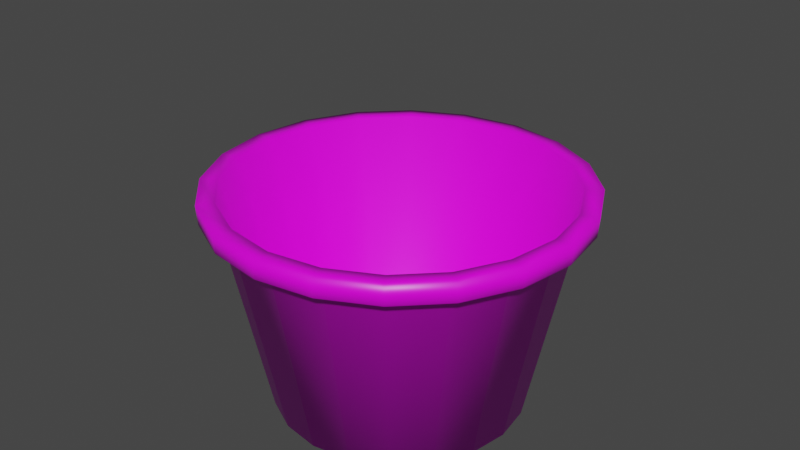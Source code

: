 # Source: Pot.blend  (saved by Blender 2.80.75; exported with 4.5.12 LTS)
import bpy
from mathutils import Matrix  # noqa: F401  (used for matrix-valued properties, if any)

bpy.ops.wm.read_factory_settings(use_empty=True)
scene = bpy.context.scene
scene.name = 'Scene'

# ---- collections
col_collection = bpy.data.collections.new('Collection'); scene.collection.children.link(col_collection)
col_hidden = bpy.data.collections.new('Hidden'); scene.collection.children.link(col_hidden)

# ---- images (referenced by path relative to the original .blend; pixels are not part of the script)
import os
ASSET_DIR = os.environ.get("B2B_ASSET_DIR", "")  # directory of the original .blend (textures are referenced by path, not embedded)
HERE = os.path.dirname(os.path.abspath(__file__))  # packed textures are extracted next to this script under _unpacked/

def load_image(name, relpath, width, height, colorspace="sRGB"):
    """Load a texture the original file referenced (path relative to the .blend, or extracted next to this script)."""
    p = next((c for c in (os.path.join(HERE, relpath), os.path.join(ASSET_DIR, relpath)) if relpath and os.path.exists(c)), "")
    if p:
        img = bpy.data.images.load(p, check_existing=True)
        img.name = name
    else:  # same state as the original file: an image datablock whose file is absent (Cycles renders it pink)
        img = bpy.data.images.new(name, width, height)
        img.source = "FILE"
        img.filepath = "//" + (relpath or name)
    img.colorspace_settings.name = colorspace
    return img
img_color_palette_png_001 = load_image('Color Palette.png.001', 'Color Palette.png', 1024, 1024, 'sRGB')

# ---- materials (node trees are filled in below, after node groups)
mat_material = bpy.data.materials.new('Material')
mat_material.alpha_threshold = 0.0
mat_material.use_transparent_shadow = False
mat_material.line_color = (0.0, 0.0, 0.0, 1.0)

# ---- material node trees
mat_material.use_nodes = True; mat_material.node_tree.nodes.clear()
_N = mat_material.node_tree.nodes; _L = mat_material.node_tree.links
n0 = _N.new('ShaderNodeOutputMaterial'); n0.name = 'Material Output'; n0.location = (300, 300)
n1 = _N.new('ShaderNodeBsdfPrincipled'); n1.name = 'Principled BSDF'; n1.location = (10, 300)
n1.distribution = 'GGX'
n1.subsurface_method = 'BURLEY'
n1.inputs[2].default_value = 0.4
n1.inputs[3].default_value = 1.45
n1.inputs[27].default_value = (0.0, 0.0, 0.0, 1.0)
n1.inputs[28].default_value = 1.0
n2 = _N.new('ShaderNodeTexImage'); n2.name = 'Image Texture'; n2.location = (-378, 146)
n2.image = img_color_palette_png_001
n2.interpolation = 'Closest'
_L.new(n1.outputs[0], n0.inputs[0])
_L.new(n2.outputs[0], n1.inputs[0])
n0.is_active_output = True

# ---- world
world_world = bpy.data.worlds.new('World'); scene.world = world_world
world_world.use_nodes = True; world_world.node_tree.nodes.clear()
_N = world_world.node_tree.nodes; _L = world_world.node_tree.links
n0 = _N.new('ShaderNodeOutputWorld'); n0.name = 'World Output'; n0.location = (300, 300)
n1 = _N.new('ShaderNodeBackground'); n1.name = 'Background'; n1.location = (10, 300)
n1.inputs[0].default_value = (0.05088, 0.05088, 0.05088, 1.0)
_L.new(n1.outputs[0], n0.inputs[0])
n0.is_active_output = True
world_world.color = (0.05088, 0.05088, 0.05088)
world_world.use_sun_shadow = False
world_world.sun_shadow_jitter_overblur = 0.0

# ---- meshes
me_pot = bpy.data.meshes.new('Pot')
me_pot.from_pydata([(0.05197, 0.16, 0.1969), (0.0, 0.1682, 0.1969), (0.0, 0.1275, 0.0), (-6.637e-10, 0.1699, 0.2252), (0.03939, 0.1212, 0.0), (0.0525, 0.1616, 0.2252), (0.07493, 0.1031, 0.0), (0.09987, 0.1375, 0.2252), (0.1031, 0.07493, 0.0), (0.1375, 0.09987, 0.2252), (0.1212, 0.03939, 0.0), (0.1616, 0.0525, 0.2252), (0.1275, -5.572e-09, 0.0), (0.1699, -8.775e-09, 0.2252), (0.1212, -0.03939, 0.0), (0.1616, -0.0525, 0.2252), (0.1031, -0.07493, 0.0), (0.1375, -0.09987, 0.2252), (0.07493, -0.1031, 0.0), (0.09987, -0.1375, 0.2252), (0.03939, -0.1212, 0.0), (0.0525, -0.1616, 0.2252), (-4.154e-08, -0.1275, 0.0), (-5.602e-08, -0.1699, 0.2252), (-0.03939, -0.1212, 0.0), (-0.0525, -0.1616, 0.2252), (-0.07493, -0.1031, 0.0), (-0.09987, -0.1375, 0.2252), (-0.1031, -0.07493, 0.0), (-0.1375, -0.09987, 0.2252), (-0.1212, -0.03939, 0.0), (-0.1616, -0.0525, 0.2252), (-0.1275, 1.231e-07, 0.0), (-0.1699, 1.627e-07, 0.2252), (-0.1212, 0.03939, 0.0), (-0.1616, 0.0525, 0.2252), (-0.1031, 0.07493, 0.0), (-0.1375, 0.09987, 0.2252), (-0.07493, 0.1031, 0.0), (-0.09987, 0.1375, 0.2252), (-0.03939, 0.1212, 0.0), (-0.0525, 0.1616, 0.2252), (0.09886, 0.1361, 0.1969), (0.1361, 0.09886, 0.1969), (0.16, 0.05197, 0.1969), (0.1682, -7.352e-09, 0.1969), (0.16, -0.05197, 0.1969), (0.1361, -0.09886, 0.1969), (0.09886, -0.1361, 0.1969), (0.05197, -0.16, 0.1969), (-5.48e-08, -0.1682, 0.1969), (-0.05197, -0.16, 0.1969), (-0.09886, -0.1361, 0.1969), (-0.1361, -0.09886, 0.1969), (-0.16, -0.05197, 0.1969), (-0.1682, 1.624e-07, 0.1969), (-0.16, 0.05197, 0.1969), (-0.1361, 0.09886, 0.1969), (-0.09886, 0.1361, 0.1969), (-0.05197, 0.16, 0.1969), (4.71e-10, 0.1865, 0.2059), (0.05763, 0.1774, 0.2059), (0.1096, 0.1509, 0.2059), (-0.05808, 0.1788, 0.2252), (-0.05763, 0.1774, 0.2059), (-0.1105, 0.1521, 0.2252), (-0.1096, 0.1509, 0.2059), (0.05808, 0.1788, 0.2252), (1.597e-09, 0.188, 0.2252), (0.1509, 0.1096, 0.2059), (-0.1521, 0.1105, 0.2252), (-0.1509, 0.1096, 0.2059), (0.1105, 0.1521, 0.2252), (0.1774, 0.05763, 0.2059), (-0.1788, 0.05808, 0.2252), (-0.1774, 0.05763, 0.2059), (0.1521, 0.1105, 0.2252), (0.1865, -6.368e-09, 0.2059), (-0.188, 1.859e-07, 0.2252), (-0.1865, 1.819e-07, 0.2059), (0.1788, 0.05808, 0.2252), (0.1774, -0.05763, 0.2059), (-0.1788, -0.05808, 0.2252), (-0.1774, -0.05763, 0.2059), (0.188, -3.781e-09, 0.2252), (0.1509, -0.1096, 0.2059), (-0.1521, -0.1105, 0.2252), (-0.1509, -0.1096, 0.2059), (0.1788, -0.05808, 0.2252), (0.1096, -0.1509, 0.2059), (-0.1105, -0.1521, 0.2252), (-0.1096, -0.1509, 0.2059), (0.1521, -0.1105, 0.2252), (0.05763, -0.1774, 0.2059), (-0.05808, -0.1788, 0.2252), (-0.05763, -0.1774, 0.2059), (0.1105, -0.1521, 0.2252), (-6.029e-08, -0.1865, 0.2059), (-5.965e-08, -0.188, 0.2252), (0.05808, -0.1788, 0.2252), (0.03736, 0.115, 0.02992), (-4.155e-10, 0.1209, 0.02992), (0.07106, 0.0978, 0.02992), (0.0978, 0.07106, 0.02992), (0.115, 0.03736, 0.02992), (0.1209, -1.076e-08, 0.02992), (0.115, -0.03736, 0.02992), (0.0978, -0.07106, 0.02992), (0.07106, -0.0978, 0.02992), (0.03736, -0.115, 0.02992), (-3.981e-08, -0.1209, 0.02992), (-0.03736, -0.115, 0.02992), (-0.07106, -0.0978, 0.02992), (-0.0978, -0.07106, 0.02992), (-0.115, -0.03736, 0.02992), (-0.1209, 1.113e-07, 0.02992), (-0.115, 0.03736, 0.02992), (-0.0978, 0.07106, 0.02992), (-0.07106, 0.0978, 0.02992), (-0.03736, 0.115, 0.02992)], [], [(71, 70, 65, 66), (4, 0, 42, 6), (47, 46, 81, 85), (66, 65, 63, 64), (6, 42, 43, 8), (42, 0, 61, 62), (79, 78, 74, 75), (8, 43, 44, 10), (55, 54, 83, 79), (83, 82, 78, 79), (10, 44, 45, 12), (17, 19, 96, 92), (87, 86, 82, 83), (12, 45, 46, 14), (33, 35, 74, 78), (91, 90, 86, 87), (14, 46, 47, 16), (0, 1, 60, 61), (95, 94, 90, 91), (16, 47, 48, 18), (44, 43, 69, 73), (97, 98, 94, 95), (18, 48, 49, 20), (52, 51, 95, 91), (93, 99, 98, 97), (20, 49, 50, 22), (11, 13, 84, 80), (89, 96, 99, 93), (22, 50, 51, 24), (1, 59, 64, 60), (85, 92, 96, 89), (24, 51, 52, 26), (27, 29, 86, 90), (81, 88, 92, 85), (26, 52, 53, 28), (49, 48, 89, 93), (77, 84, 88, 81), (28, 53, 54, 30), (5, 7, 72, 67), (73, 80, 84, 77), (30, 54, 55, 32), (57, 56, 75, 71), (69, 76, 80, 73), (32, 55, 56, 34), (21, 23, 98, 99), (62, 72, 76, 69), (34, 56, 57, 36), (37, 39, 65, 70), (61, 67, 72, 62), (36, 57, 58, 38), (46, 45, 77, 81), (60, 68, 67, 61), (38, 58, 59, 40), (54, 53, 87, 83), (13, 11, 104, 105), (40, 59, 1, 2), (15, 17, 92, 88), (75, 74, 70, 71), (2, 1, 0, 4), (31, 33, 78, 82), (2, 4, 6, 8, 10, 12, 14, 16, 18, 20, 22, 24, 26, 28, 30, 32, 34, 36, 38, 40), (64, 63, 68, 60), (39, 41, 63, 65), (23, 25, 94, 98), (58, 57, 71, 66), (7, 9, 76, 72), (50, 49, 93, 97), (29, 31, 82, 86), (13, 15, 88, 84), (53, 52, 91, 87), (45, 44, 73, 77), (3, 5, 67, 68), (41, 3, 68, 63), (35, 37, 70, 74), (19, 21, 99, 96), (56, 55, 79, 75), (48, 47, 85, 89), (25, 27, 90, 94), (59, 58, 66, 64), (9, 11, 80, 76), (51, 50, 97, 95), (43, 42, 62, 69), (100, 101, 119, 118, 117, 116, 115, 114, 113, 112, 111, 110, 109, 108, 107, 106, 105, 104, 103, 102), (19, 17, 107, 108), (25, 23, 110, 111), (31, 29, 113, 114), (37, 35, 116, 117), (5, 3, 101, 100), (11, 9, 103, 104), (17, 15, 106, 107), (23, 21, 109, 110), (29, 27, 112, 113), (35, 33, 115, 116), (41, 39, 118, 119), (9, 7, 102, 103), (15, 13, 105, 106), (21, 19, 108, 109), (27, 25, 111, 112), (33, 31, 114, 115), (39, 37, 117, 118), (3, 41, 119, 101), (7, 5, 100, 102)])
me_pot.polygons.foreach_set('use_smooth', [True] * 102)
_uv = me_pot.uv_layers.new(name='UVMap')
_uv.uv.foreach_set('vector', [0.03245, 0.9061, 0.03245, 0.9061, 0.03245, 0.9061, 0.03245, 0.9061, 0.03245, 0.9061, 0.03245, 0.9061, 0.03245, 0.9061, 0.03245, 0.9061, 0.03245, 0.9061, 0.03245, 0.9061, 0.03245, 0.9061, 0.03245, 0.9061, 0.03245, 0.9061, 0.03245, 0.9061, 0.03245, 0.9061, 0.03245, 0.9061, 0.03245, 0.9061, 0.03245, 0.9061, 0.03245, 0.9061, 0.03245, 0.9061, 0.03245, 0.9061, 0.03245, 0.9061, 0.03245, 0.9061, 0.03245, 0.9061, 0.03245, 0.9061, 0.03245, 0.9061, 0.03245, 0.9061, 0.03245, 0.9061, 0.03245, 0.9061, 0.03245, 0.9061, 0.03245, 0.9061, 0.03245, 0.9061, 0.03245, 0.9061, 0.03245, 0.9061, 0.03245, 0.9061, 0.03245, 0.9061, 0.03245, 0.9061, 0.03245, 0.9061, 0.03245, 0.9061, 0.03245, 0.9061, 0.03245, 0.9061, 0.03245, 0.9061, 0.03245, 0.9061, 0.03245, 0.9061, 0.03245, 0.9061, 0.03245, 0.9061, 0.03245, 0.9061, 0.03245, 0.9061, 0.03245, 0.9061, 0.03245, 0.9061, 0.03245, 0.9061, 0.03245, 0.9061, 0.03245, 0.9061, 0.03245, 0.9061, 0.03245, 0.9061, 0.03245, 0.9061, 0.03245, 0.9061, 0.03245, 0.9061, 0.03245, 0.9061, 0.03245, 0.9061, 0.03245, 0.9061, 0.03245, 0.9061, 0.03245, 0.9061, 0.03245, 0.9061, 0.03245, 0.9061, 0.03245, 0.9061, 0.03245, 0.9061, 0.03245, 0.9061, 0.03245, 0.9061, 0.03245, 0.9061, 0.03245, 0.9061, 0.03245, 0.9061, 0.03245, 0.9061, 0.03245, 0.9061, 0.03245, 0.9061, 0.03245, 0.9061, 0.03245, 0.9061, 0.03245, 0.9061, 0.03245, 0.9061, 0.03245, 0.9061, 0.03245, 0.9061, 0.03245, 0.9061, 0.03245, 0.9061, 0.03245, 0.9061, 0.03245, 0.9061, 0.03245, 0.9061, 0.03245, 0.9061, 0.03245, 0.9061, 0.03245, 0.9061, 0.03245, 0.9061, 0.03245, 0.9061, 0.03245, 0.9061, 0.03245, 0.9061, 0.03245, 0.9061, 0.03245, 0.9061, 0.03245, 0.9061, 0.03245, 0.9061, 0.03245, 0.9061, 0.03245, 0.9061, 0.03245, 0.9061, 0.03245, 0.9061, 0.03245, 0.9061, 0.03245, 0.9061, 0.03245, 0.9061, 0.03245, 0.9061, 0.03245, 0.9061, 0.03245, 0.9061, 0.03245, 0.9061, 0.03245, 0.9061, 0.03245, 0.9061, 0.03245, 0.9061, 0.03245, 0.9061, 0.03245, 0.9061, 0.03245, 0.9061, 0.03245, 0.9061, 0.03245, 0.9061, 0.03245, 0.9061, 0.03245, 0.9061, 0.03245, 0.9061, 0.03245, 0.9061, 0.03245, 0.9061, 0.03245, 0.9061, 0.03245, 0.9061, 0.03245, 0.9061, 0.03245, 0.9061, 0.03245, 0.9061, 0.03245, 0.9061, 0.03245, 0.9061, 0.03245, 0.9061, 0.03245, 0.9061, 0.03245, 0.9061, 0.03245, 0.9061, 0.03245, 0.9061, 0.03245, 0.9061, 0.03245, 0.9061, 0.03245, 0.9061, 0.03245, 0.9061, 0.03245, 0.9061, 0.03245, 0.9061, 0.03245, 0.9061, 0.03245, 0.9061, 0.03245, 0.9061, 0.03245, 0.9061, 0.03245, 0.9061, 0.03245, 0.9061, 0.03245, 0.9061, 0.03245, 0.9061, 0.03245, 0.9061, 0.03245, 0.9061, 0.03245, 0.9061, 0.03245, 0.9061, 0.03245, 0.9061, 0.03245, 0.9061, 0.03245, 0.9061, 0.03245, 0.9061, 0.03245, 0.9061, 0.03245, 0.9061, 0.03245, 0.9061, 0.03245, 0.9061, 0.03245, 0.9061, 0.03245, 0.9061, 0.03245, 0.9061, 0.03245, 0.9061, 0.03245, 0.9061, 0.03245, 0.9061, 0.03245, 0.9061, 0.03245, 0.9061, 0.03245, 0.9061, 0.03245, 0.9061, 0.03245, 0.9061, 0.03245, 0.9061, 0.03245, 0.9061, 0.03245, 0.9061, 0.03245, 0.9061, 0.03245, 0.9061, 0.03245, 0.9061, 0.03245, 0.9061, 0.03245, 0.9061, 0.03245, 0.9061, 0.03245, 0.9061, 0.03245, 0.9061, 0.03245, 0.9061, 0.03245, 0.9061, 0.03245, 0.9061, 0.03245, 0.9061, 0.03245, 0.9061, 0.03245, 0.9061, 0.03245, 0.9061, 0.03245, 0.9061, 0.03245, 0.9061, 0.03245, 0.9061, 0.03245, 0.9061, 0.03245, 0.9061, 0.03245, 0.9061, 0.03245, 0.9061, 0.03245, 0.9061, 0.03245, 0.9061, 0.03245, 0.9061, 0.03245, 0.9061, 0.03245, 0.9061, 0.03245, 0.9061, 0.03245, 0.9061, 0.03245, 0.9061, 0.03245, 0.9061, 0.03245, 0.9061, 0.03245, 0.9061, 0.03245, 0.9061, 0.03245, 0.9061, 0.03245, 0.9061, 0.03245, 0.9061, 0.03245, 0.9061, 0.03245, 0.9061, 0.03245, 0.9061, 0.03245, 0.9061, 0.03245, 0.9061, 0.03245, 0.9061, 0.7145, 0.965, 0.7145, 0.965, 0.7145, 0.965, 0.7145, 0.965, 0.03245, 0.9061, 0.03245, 0.9061, 0.03245, 0.9061, 0.03245, 0.9061, 0.03245, 0.9061, 0.03245, 0.9061, 0.03245, 0.9061, 0.03245, 0.9061, 0.03245, 0.9061, 0.03245, 0.9061, 0.03245, 0.9061, 0.03245, 0.9061, 0.03245, 0.9061, 0.03245, 0.9061, 0.03245, 0.9061, 0.03245, 0.9061, 0.03245, 0.9061, 0.03245, 0.9061, 0.03245, 0.9061, 0.03245, 0.9061, 0.03245, 0.9061, 0.03245, 0.9061, 0.03245, 0.9061, 0.03245, 0.9061, 0.03245, 0.9061, 0.03245, 0.9061, 0.03245, 0.9061, 0.03245, 0.9061, 0.03245, 0.9061, 0.03245, 0.9061, 0.03245, 0.9061, 0.03245, 0.9061, 0.03245, 0.9061, 0.03245, 0.9061, 0.03245, 0.9061, 0.03245, 0.9061, 0.03245, 0.9061, 0.03245, 0.9061, 0.03245, 0.9061, 0.03245, 0.9061, 0.03245, 0.9061, 0.03245, 0.9061, 0.03245, 0.9061, 0.03245, 0.9061, 0.03245, 0.9061, 0.03245, 0.9061, 0.03245, 0.9061, 0.03245, 0.9061, 0.03245, 0.9061, 0.03245, 0.9061, 0.03245, 0.9061, 0.03245, 0.9061, 0.03245, 0.9061, 0.03245, 0.9061, 0.03245, 0.9061, 0.03245, 0.9061, 0.03245, 0.9061, 0.03245, 0.9061, 0.03245, 0.9061, 0.03245, 0.9061, 0.03245, 0.9061, 0.03245, 0.9061, 0.03245, 0.9061, 0.03245, 0.9061, 0.03245, 0.9061, 0.03245, 0.9061, 0.03245, 0.9061, 0.03245, 0.9061, 0.03245, 0.9061, 0.03245, 0.9061, 0.03245, 0.9061, 0.03245, 0.9061, 0.03245, 0.9061, 0.03245, 0.9061, 0.03245, 0.9061, 0.03245, 0.9061, 0.03245, 0.9061, 0.03245, 0.9061, 0.03245, 0.9061, 0.03245, 0.9061, 0.03245, 0.9061, 0.03245, 0.9061, 0.03245, 0.9061, 0.03245, 0.9061, 0.03245, 0.9061, 0.03245, 0.9061, 0.03245, 0.9061, 0.03245, 0.9061, 0.03245, 0.9061, 0.03245, 0.9061, 0.03245, 0.9061, 0.03245, 0.9061, 0.03245, 0.9061, 0.03245, 0.9061, 0.03245, 0.9061, 0.03245, 0.9061, 0.03245, 0.9061, 0.03245, 0.9061, 0.03245, 0.9061, 0.03245, 0.9061, 0.03245, 0.9061, 0.03245, 0.9061, 0.03245, 0.9061, 0.03245, 0.9061, 0.03245, 0.9061, 0.03245, 0.9061, 0.03245, 0.9061, 0.03245, 0.9061, 0.03245, 0.9061, 0.03245, 0.9061, 0.03245, 0.9061, 0.03245, 0.9061, 0.03245, 0.9061, 0.03245, 0.9061, 0.03245, 0.9061, 0.03245, 0.9061, 0.03245, 0.9061, 0.03245, 0.9061, 0.03245, 0.9061, 0.03245, 0.9061, 0.03245, 0.9061, 0.03245, 0.9061, 0.03245, 0.9061, 0.03245, 0.9061, 0.7145, 0.965, 0.7145, 0.965, 0.7145, 0.965, 0.7145, 0.965, 0.7145, 0.965, 0.7145, 0.965, 0.7145, 0.965, 0.7145, 0.965, 0.7145, 0.965, 0.7145, 0.965, 0.7145, 0.965, 0.7145, 0.965, 0.7145, 0.965, 0.7145, 0.965, 0.7145, 0.965, 0.7145, 0.965, 0.7145, 0.965, 0.7145, 0.965, 0.7145, 0.965, 0.7145, 0.965, 0.7145, 0.965, 0.7145, 0.965, 0.7145, 0.965, 0.7145, 0.965, 0.7145, 0.965, 0.7145, 0.965, 0.7145, 0.965, 0.7145, 0.965, 0.7145, 0.965, 0.7145, 0.965, 0.7145, 0.965, 0.7145, 0.965, 0.7145, 0.965, 0.7145, 0.965, 0.7145, 0.965, 0.7145, 0.965, 0.7145, 0.965, 0.7145, 0.965, 0.7145, 0.965, 0.7145, 0.965, 0.7145, 0.965, 0.7145, 0.965, 0.7145, 0.965, 0.7145, 0.965, 0.7145, 0.965, 0.7145, 0.965, 0.7145, 0.965, 0.7145, 0.965, 0.7145, 0.965, 0.7145, 0.965, 0.7145, 0.965, 0.7145, 0.965, 0.7145, 0.965, 0.7145, 0.965, 0.7145, 0.965, 0.7145, 0.965, 0.7145, 0.965, 0.7145, 0.965, 0.7145, 0.965, 0.7145, 0.965, 0.7145, 0.965, 0.7145, 0.965, 0.7145, 0.965, 0.7145, 0.965, 0.7145, 0.965, 0.7145, 0.965, 0.7145, 0.965, 0.7145, 0.965, 0.7145, 0.965, 0.7145, 0.965, 0.7145, 0.965, 0.7145, 0.965, 0.7145, 0.965, 0.7145, 0.965, 0.7145, 0.965, 0.7145, 0.965, 0.7145, 0.965, 0.7145, 0.965, 0.7145, 0.965, 0.7145, 0.965, 0.7145, 0.965, 0.7145, 0.965, 0.7145, 0.965, 0.7145, 0.965, 0.7145, 0.965, 0.7145, 0.965, 0.7145, 0.965, 0.7145, 0.965, 0.7145, 0.965, 0.7145, 0.965, 0.7145, 0.965, 0.7145, 0.965, 0.7145, 0.965, 0.7145, 0.965, 0.7145, 0.965, 0.7145, 0.965])
me_pot.materials.append(mat_material)
me_pot.use_remesh_preserve_volume = False
me_pot.use_remesh_preserve_attributes = False
me_pot.use_mirror_vertex_groups = False
me_pot.update()
me_vase = bpy.data.meshes.new('Vase')
me_vase.from_pydata([(0.0, 0.05986, 0.0), (-0.0209, 0.06433, 0.3562), (0.0185, 0.05693, 0.0), (0.0209, 0.06433, 0.3562), (0.03519, 0.04843, 0.0), (0.06433, 0.0209, 0.3562), (0.04843, 0.03519, 0.0), (0.05472, -0.03976, 0.3562), (0.05693, 0.0185, 0.0), (-2.132e-08, -0.06764, 0.3562), (0.05986, -2.617e-09, 0.0), (-0.05472, -0.03976, 0.3562), (0.05693, -0.0185, 0.0), (-0.06433, 0.0209, 0.3562), (0.04843, -0.03519, 0.0), (-0.05472, 0.03976, 0.3562), (0.03519, -0.04843, 0.0), (-0.06433, -0.0209, 0.3562), (0.0185, -0.05693, 0.0), (-0.0209, -0.06433, 0.3562), (-1.951e-08, -0.05986, 0.0), (0.03976, -0.05472, 0.3562), (-0.0185, -0.05693, 0.0), (0.06764, -9e-10, 0.3562), (-0.03519, -0.04843, 0.0), (0.03976, 0.05472, 0.3562), (-0.04843, -0.03519, 0.0), (7.187e-10, 0.06764, 0.3562), (-0.05693, -0.0185, 0.0), (0.05472, 0.03976, 0.3562), (-0.05986, 5.781e-08, 0.0), (0.06433, -0.0209, 0.3562), (-0.05693, 0.0185, 0.0), (0.0209, -0.06433, 0.3562), (-0.04843, 0.03519, 0.0), (-0.03976, -0.05472, 0.3562), (-0.03519, 0.04843, 0.0), (-0.06764, 6.737e-08, 0.3562), (-0.0185, 0.05693, 0.0), (-0.03976, 0.05472, 0.3562), (-0.03312, 0.04558, 0.3452), (-0.04558, 0.03312, 0.3452), (-0.05358, 0.01741, 0.3452), (-0.05634, 5.44e-08, 0.3452), (-0.05358, -0.01741, 0.3452), (-0.04558, -0.03312, 0.3452), (-0.03312, -0.04558, 0.3452), (-0.01741, -0.05358, 0.3452), (-1.836e-08, -0.05634, 0.3452), (0.01741, -0.05358, 0.3452), (0.03312, -0.04558, 0.3452), (0.04558, -0.03312, 0.3452), (0.05358, -0.01741, 0.3452), (0.05634, -2.463e-09, 0.3452), (0.05358, 0.01741, 0.3452), (0.04558, 0.03312, 0.3452), (0.03312, 0.04558, 0.3452), (0.01741, 0.05358, 0.3452), (0.0, 0.05634, 0.3452), (-0.01741, 0.05358, 0.3452), (0.0, 0.1073, 0.1583), (0.0, 0.09875, 0.04798), (0.0, 0.1165, 0.1228), (0.0, 0.1134, 0.0824), (0.03052, 0.09392, 0.04798), (0.03316, 0.1021, 0.1583), (0.03504, 0.1078, 0.0824), (0.036, 0.1108, 0.1228), (0.05805, 0.07989, 0.04798), (0.06307, 0.08681, 0.1583), (0.06665, 0.09173, 0.0824), (0.06849, 0.09426, 0.1228), (0.07989, 0.05805, 0.04798), (0.08681, 0.06307, 0.1583), (0.09173, 0.06665, 0.0824), (0.09426, 0.06849, 0.1228), (0.09392, 0.03052, 0.04798), (0.1021, 0.03316, 0.1583), (0.1078, 0.03504, 0.0824), (0.1108, 0.036, 0.1228), (0.09875, -4.317e-09, 0.04798), (0.1073, -4.69e-09, 0.1583), (0.1134, -4.868e-09, 0.0824), (0.1165, -4.956e-09, 0.1228), (0.09392, -0.03052, 0.04798), (0.1021, -0.03316, 0.1583), (0.1078, -0.03504, 0.0824), (0.1108, -0.036, 0.1228), (0.07989, -0.05805, 0.04798), (0.08681, -0.06307, 0.1583), (0.09173, -0.06665, 0.0824), (0.09426, -0.06849, 0.1228), (0.05805, -0.07989, 0.04798), (0.06307, -0.08681, 0.1583), (0.06665, -0.09173, 0.0824), (0.06849, -0.09426, 0.1228), (0.03052, -0.09392, 0.04798), (0.03316, -0.1021, 0.1583), (0.03504, -0.1078, 0.0824), (0.036, -0.1108, 0.1228), (-3.218e-08, -0.09875, 0.04798), (-3.496e-08, -0.1073, 0.1583), (-3.7e-08, -0.1134, 0.0824), (-3.797e-08, -0.1165, 0.1228), (-0.03052, -0.09392, 0.04798), (-0.03316, -0.1021, 0.1583), (-0.03504, -0.1078, 0.0824), (-0.036, -0.1108, 0.1228), (-0.05805, -0.07989, 0.04798), (-0.06307, -0.08681, 0.1583), (-0.06665, -0.09173, 0.0824), (-0.06849, -0.09426, 0.1228), (-0.07989, -0.05805, 0.04798), (-0.08681, -0.06307, 0.1583), (-0.09173, -0.06665, 0.0824), (-0.09426, -0.06848, 0.1228), (-0.09392, -0.03052, 0.04798), (-0.1021, -0.03316, 0.1583), (-0.1078, -0.03504, 0.0824), (-0.1108, -0.036, 0.1228), (-0.09875, 9.536e-08, 0.04798), (-0.1073, 1.036e-07, 0.1583), (-0.1134, 1.096e-07, 0.0824), (-0.1165, 1.126e-07, 0.1228), (-0.09392, 0.03052, 0.04798), (-0.1021, 0.03316, 0.1583), (-0.1078, 0.03504, 0.0824), (-0.1108, 0.036, 0.1228), (-0.07989, 0.05805, 0.04798), (-0.08681, 0.06307, 0.1583), (-0.09173, 0.06665, 0.0824), (-0.09426, 0.06849, 0.1228), (-0.05805, 0.07989, 0.04798), (-0.06307, 0.08681, 0.1583), (-0.06665, 0.09173, 0.0824), (-0.06848, 0.09426, 0.1228), (-0.03052, 0.09392, 0.04798), (-0.03316, 0.1021, 0.1583), (-0.03504, 0.1078, 0.0824), (-0.036, 0.1108, 0.1228), (-2.247e-10, 0.05419, 0.3058), (-8.978e-10, 0.08629, 0.194), (-3.883e-10, 0.05671, 0.2645), (-2.476e-10, 0.06441, 0.2259), (0.02667, 0.08207, 0.194), (0.01674, 0.05153, 0.3058), (0.0199, 0.06126, 0.2259), (0.01752, 0.05394, 0.2645), (0.05072, 0.06981, 0.194), (0.03185, 0.04384, 0.3058), (0.03786, 0.05211, 0.2259), (0.03333, 0.04588, 0.2645), (0.06981, 0.05072, 0.194), (0.04384, 0.03185, 0.3058), (0.05211, 0.03786, 0.2259), (0.04588, 0.03333, 0.2645), (0.08207, 0.02667, 0.194), (0.05153, 0.01674, 0.3058), (0.06126, 0.0199, 0.2259), (0.05394, 0.01752, 0.2645), (0.08629, -6.809e-09, 0.194), (0.05419, -3.127e-09, 0.3058), (0.06441, -3.77e-09, 0.2259), (0.05671, -3.799e-09, 0.2645), (0.08207, -0.02667, 0.194), (0.05153, -0.01674, 0.3058), (0.06126, -0.0199, 0.2259), (0.05394, -0.01752, 0.2645), (0.06981, -0.05072, 0.194), (0.04384, -0.03185, 0.3058), (0.05211, -0.03786, 0.2259), (0.04588, -0.03333, 0.2645), (0.05072, -0.06981, 0.194), (0.03185, -0.04384, 0.3058), (0.03786, -0.05211, 0.2259), (0.03333, -0.04588, 0.2645), (0.02667, -0.08207, 0.194), (0.01674, -0.05153, 0.3058), (0.0199, -0.06126, 0.2259), (0.01752, -0.05394, 0.2645), (-2.902e-08, -0.08629, 0.194), (-1.788e-08, -0.05419, 0.3058), (-2.124e-08, -0.06441, 0.2259), (-1.885e-08, -0.05671, 0.2645), (-0.02667, -0.08207, 0.194), (-0.01674, -0.05153, 0.3058), (-0.0199, -0.06126, 0.2259), (-0.01752, -0.05394, 0.2645), (-0.05072, -0.06981, 0.194), (-0.03185, -0.04384, 0.3058), (-0.03786, -0.05211, 0.2259), (-0.03333, -0.04588, 0.2645), (-0.06981, -0.05072, 0.194), (-0.04384, -0.03185, 0.3058), (-0.05211, -0.03786, 0.2259), (-0.04588, -0.03333, 0.2645), (-0.08207, -0.02667, 0.194), (-0.05153, -0.01674, 0.3058), (-0.06126, -0.0199, 0.2259), (-0.05394, -0.01752, 0.2645), (-0.08629, 8.029e-08, 0.194), (-0.05419, 5.156e-08, 0.3058), (-0.06441, 6.122e-08, 0.2259), (-0.05671, 5.342e-08, 0.2645), (-0.08207, 0.02667, 0.194), (-0.05153, 0.01674, 0.3058), (-0.06126, 0.0199, 0.2259), (-0.05394, 0.01752, 0.2645), (-0.06981, 0.05072, 0.194), (-0.04384, 0.03185, 0.3058), (-0.05211, 0.03786, 0.2259), (-0.04588, 0.03333, 0.2645), (-0.05072, 0.06981, 0.194), (-0.03185, 0.04384, 0.3058), (-0.03786, 0.05211, 0.2259), (-0.03333, 0.04588, 0.2645), (-0.02667, 0.08207, 0.194), (-0.01674, 0.05153, 0.3058), (-0.0199, 0.06126, 0.2259), (-0.01752, 0.05394, 0.2645), (7.187e-10, 0.0658, 0.3643), (0.02033, 0.06258, 0.3643), (0.03868, 0.05323, 0.3643), (0.05323, 0.03868, 0.3643), (0.06258, 0.02033, 0.3643), (0.0658, -8.196e-10, 0.3643), (0.06258, -0.02033, 0.3643), (0.05323, -0.03868, 0.3643), (0.03868, -0.05323, 0.3643), (0.02033, -0.06258, 0.3643), (-2.072e-08, -0.0658, 0.3643), (-0.02033, -0.06258, 0.3643), (-0.03868, -0.05323, 0.3643), (-0.05323, -0.03868, 0.3643), (-0.06258, -0.02033, 0.3643), (-0.0658, 6.559e-08, 0.3643), (-0.06258, 0.02033, 0.3643), (-0.05323, 0.03868, 0.3643), (-0.03868, 0.05323, 0.3643), (-0.02033, 0.06258, 0.3643), (-0.03741, 0.05149, 0.348), (-0.05149, 0.03741, 0.348), (-0.06052, 0.01967, 0.348), (-0.06364, 6.351e-08, 0.348), (-0.06052, -0.01967, 0.348), (-0.05149, -0.03741, 0.348), (-0.03741, -0.05149, 0.348), (-0.01967, -0.06052, 0.348), (-2.002e-08, -0.06364, 0.348), (0.01967, -0.06052, 0.348), (0.03741, -0.05149, 0.348), (0.05149, -0.03741, 0.348), (0.06052, -0.01967, 0.348), (0.06364, -7.252e-10, 0.348), (0.06052, 0.01967, 0.348), (0.05149, 0.03741, 0.348), (0.03741, 0.05149, 0.348), (0.01967, 0.06052, 0.348), (7.187e-10, 0.06364, 0.348), (-0.01967, 0.06052, 0.348), (1.939e-10, 0.05313, 0.3652), (0.01642, 0.05052, 0.3652), (0.03123, 0.04298, 0.3652), (0.04298, 0.03123, 0.3652), (0.05052, 0.01642, 0.3652), (0.05313, -1.609e-09, 0.3652), (0.05052, -0.01642, 0.3652), (0.04298, -0.03123, 0.3652), (0.03123, -0.04298, 0.3652), (0.01642, -0.05052, 0.3652), (-1.712e-08, -0.05313, 0.3652), (-0.01642, -0.05052, 0.3652), (-0.03123, -0.04298, 0.3652), (-0.04298, -0.03123, 0.3652), (-0.05053, -0.01642, 0.3652), (-0.05313, 5.201e-08, 0.3652), (-0.05052, 0.01642, 0.3652), (-0.04298, 0.03123, 0.3652), (-0.03123, 0.04298, 0.3652), (-0.01642, 0.05053, 0.3652), (-5.009e-08, 0.02435, 0.08437), (0.007524, 0.02316, 0.08437), (0.01431, 0.0197, 0.08437), (0.0197, 0.01431, 0.08437), (0.02316, 0.007524, 0.08437), (0.02435, 2.121e-09, 0.08437), (0.02316, -0.007524, 0.08437), (0.0197, -0.01431, 0.08437), (0.01431, -0.0197, 0.08437), (0.007524, -0.02316, 0.08437), (-5.802e-08, -0.02435, 0.08437), (-0.007524, -0.02316, 0.08437), (-0.01431, -0.0197, 0.08437), (-0.0197, -0.01431, 0.08437), (-0.02316, -0.007524, 0.08437), (-0.02435, 2.67e-08, 0.08437), (-0.02316, 0.007524, 0.08437), (-0.0197, 0.01431, 0.08437), (-0.01431, 0.0197, 0.08437), (-0.007524, 0.02316, 0.08437), (3.199e-10, 0.07385, 0.0199), (0.02282, 0.07023, 0.0199), (-0.02282, 0.07023, 0.0199), (0.04341, 0.05975, 0.0199), (0.05975, 0.04341, 0.0199), (0.07023, 0.02282, 0.0199), (0.07385, -1.902e-09, 0.0199), (0.07023, -0.02282, 0.0199), (0.05975, -0.04341, 0.0199), (0.04341, -0.05975, 0.0199), (0.02282, -0.07023, 0.0199), (-2.374e-08, -0.07385, 0.0199), (-0.02282, -0.07023, 0.0199), (-0.04341, -0.05974, 0.0199), (-0.05975, -0.04341, 0.0199), (-0.07023, -0.02282, 0.0199), (-0.07385, 7.263e-08, 0.0199), (-0.07023, 0.02282, 0.0199), (-0.05974, 0.04341, 0.0199), (-0.04341, 0.05975, 0.0199)], [], [(259, 1, 27, 258), (65, 144, 148, 69), (69, 148, 152, 73), (73, 152, 156, 77), (77, 156, 160, 81), (81, 160, 164, 85), (85, 164, 168, 89), (89, 168, 172, 93), (93, 172, 176, 97), (97, 176, 180, 101), (101, 180, 184, 105), (105, 184, 188, 109), (109, 188, 192, 113), (113, 192, 196, 117), (117, 196, 200, 121), (121, 200, 204, 125), (125, 204, 208, 129), (129, 208, 212, 133), (44, 45, 245, 244), (133, 212, 216, 137), (60, 141, 144, 65), (0, 2, 4, 6, 8, 10, 12, 14, 16, 18, 20, 22, 24, 26, 28, 30, 32, 34, 36, 38), (52, 53, 253, 252), (217, 59, 58, 140), (53, 54, 254, 253), (55, 56, 256, 255), (54, 55, 255, 254), (41, 42, 242, 241), (51, 52, 252, 251), (56, 57, 257, 256), (50, 51, 251, 250), (48, 49, 249, 248), (57, 58, 258, 257), (40, 41, 241, 240), (45, 46, 246, 245), (43, 44, 244, 243), (47, 48, 248, 247), (42, 43, 243, 242), (46, 47, 247, 246), (58, 59, 259, 258), (59, 40, 240, 259), (137, 216, 141, 60), (301, 64, 68, 303), (319, 132, 136, 302), (318, 128, 132, 319), (317, 124, 128, 318), (316, 120, 124, 317), (315, 116, 120, 316), (314, 112, 116, 315), (313, 108, 112, 314), (312, 104, 108, 313), (311, 100, 104, 312), (310, 96, 100, 311), (309, 92, 96, 310), (308, 88, 92, 309), (307, 84, 88, 308), (306, 80, 84, 307), (305, 76, 80, 306), (304, 72, 76, 305), (303, 68, 72, 304), (302, 136, 61, 300), (137, 60, 62, 139), (139, 62, 63, 138), (138, 63, 61, 136), (133, 137, 139, 135), (135, 139, 138, 134), (134, 138, 136, 132), (129, 133, 135, 131), (131, 135, 134, 130), (130, 134, 132, 128), (125, 129, 131, 127), (127, 131, 130, 126), (126, 130, 128, 124), (121, 125, 127, 123), (123, 127, 126, 122), (122, 126, 124, 120), (117, 121, 123, 119), (119, 123, 122, 118), (118, 122, 120, 116), (113, 117, 119, 115), (115, 119, 118, 114), (114, 118, 116, 112), (109, 113, 115, 111), (111, 115, 114, 110), (110, 114, 112, 108), (105, 109, 111, 107), (107, 111, 110, 106), (106, 110, 108, 104), (101, 105, 107, 103), (103, 107, 106, 102), (102, 106, 104, 100), (97, 101, 103, 99), (99, 103, 102, 98), (98, 102, 100, 96), (93, 97, 99, 95), (95, 99, 98, 94), (94, 98, 96, 92), (89, 93, 95, 91), (91, 95, 94, 90), (90, 94, 92, 88), (85, 89, 91, 87), (87, 91, 90, 86), (86, 90, 88, 84), (81, 85, 87, 83), (83, 87, 86, 82), (82, 86, 84, 80), (77, 81, 83, 79), (79, 83, 82, 78), (78, 82, 80, 76), (73, 77, 79, 75), (75, 79, 78, 74), (74, 78, 76, 72), (69, 73, 75, 71), (71, 75, 74, 70), (70, 74, 72, 68), (65, 69, 71, 67), (67, 71, 70, 66), (66, 70, 68, 64), (60, 65, 67, 62), (62, 67, 66, 63), (63, 66, 64, 61), (300, 61, 64, 301), (217, 140, 142, 219), (219, 142, 143, 218), (218, 143, 141, 216), (213, 217, 219, 215), (215, 219, 218, 214), (214, 218, 216, 212), (209, 213, 215, 211), (211, 215, 214, 210), (210, 214, 212, 208), (205, 209, 211, 207), (207, 211, 210, 206), (206, 210, 208, 204), (201, 205, 207, 203), (203, 207, 206, 202), (202, 206, 204, 200), (197, 201, 203, 199), (199, 203, 202, 198), (198, 202, 200, 196), (193, 197, 199, 195), (195, 199, 198, 194), (194, 198, 196, 192), (189, 193, 195, 191), (191, 195, 194, 190), (190, 194, 192, 188), (185, 189, 191, 187), (187, 191, 190, 186), (186, 190, 188, 184), (181, 185, 187, 183), (183, 187, 186, 182), (182, 186, 184, 180), (177, 181, 183, 179), (179, 183, 182, 178), (178, 182, 180, 176), (173, 177, 179, 175), (175, 179, 178, 174), (174, 178, 176, 172), (169, 173, 175, 171), (171, 175, 174, 170), (170, 174, 172, 168), (165, 169, 171, 167), (167, 171, 170, 166), (166, 170, 168, 164), (161, 165, 167, 163), (163, 167, 166, 162), (162, 166, 164, 160), (157, 161, 163, 159), (159, 163, 162, 158), (158, 162, 160, 156), (153, 157, 159, 155), (155, 159, 158, 154), (154, 158, 156, 152), (149, 153, 155, 151), (151, 155, 154, 150), (150, 154, 152, 148), (145, 149, 151, 147), (147, 151, 150, 146), (146, 150, 148, 144), (140, 145, 147, 142), (142, 147, 146, 143), (143, 146, 144, 141), (49, 50, 250, 249), (149, 56, 55, 153), (153, 55, 54, 157), (157, 54, 53, 161), (161, 53, 52, 165), (165, 52, 51, 169), (169, 51, 50, 173), (173, 50, 49, 177), (177, 49, 48, 181), (181, 48, 47, 185), (185, 47, 46, 189), (189, 46, 45, 193), (193, 45, 44, 197), (197, 44, 43, 201), (201, 43, 42, 205), (205, 42, 41, 209), (209, 41, 40, 213), (213, 40, 59, 217), (140, 58, 57, 145), (145, 57, 56, 149), (3, 221, 222, 25), (232, 231, 271, 272), (27, 220, 221, 3), (39, 238, 239, 1), (15, 237, 238, 39), (13, 236, 237, 15), (37, 235, 236, 13), (17, 234, 235, 37), (11, 233, 234, 17), (35, 232, 233, 11), (19, 231, 232, 35), (9, 230, 231, 19), (33, 229, 230, 9), (21, 228, 229, 33), (7, 227, 228, 21), (31, 226, 227, 7), (23, 225, 226, 31), (5, 224, 225, 23), (29, 223, 224, 5), (25, 222, 223, 29), (1, 239, 220, 27), (256, 25, 29, 255), (255, 29, 5, 254), (254, 5, 23, 253), (253, 23, 31, 252), (252, 31, 7, 251), (251, 7, 21, 250), (250, 21, 33, 249), (249, 33, 9, 248), (248, 9, 19, 247), (247, 19, 35, 246), (246, 35, 11, 245), (245, 11, 17, 244), (244, 17, 37, 243), (243, 37, 13, 242), (242, 13, 15, 241), (241, 15, 39, 240), (240, 39, 1, 259), (258, 27, 3, 257), (257, 3, 25, 256), (278, 277, 297, 298), (222, 221, 261, 262), (236, 235, 275, 276), (235, 234, 274, 275), (231, 230, 270, 271), (238, 237, 277, 278), (233, 232, 272, 273), (230, 229, 269, 270), (228, 227, 267, 268), (227, 226, 266, 267), (237, 236, 276, 277), (223, 222, 262, 263), (224, 223, 263, 264), (239, 238, 278, 279), (234, 233, 273, 274), (226, 225, 265, 266), (225, 224, 264, 265), (221, 220, 260, 261), (220, 239, 279, 260), (229, 228, 268, 269), (281, 280, 299, 298, 297, 296, 295, 294, 293, 292, 291, 290, 289, 288, 287, 286, 285, 284, 283, 282), (261, 260, 280, 281), (277, 276, 296, 297), (279, 278, 298, 299), (260, 279, 299, 280), (274, 273, 293, 294), (263, 262, 282, 283), (276, 275, 295, 296), (271, 270, 290, 291), (266, 265, 285, 286), (273, 272, 292, 293), (268, 267, 287, 288), (269, 268, 288, 289), (270, 269, 289, 290), (265, 264, 284, 285), (272, 271, 291, 292), (267, 266, 286, 287), (262, 261, 281, 282), (275, 274, 294, 295), (264, 263, 283, 284), (0, 300, 301, 2), (38, 302, 300, 0), (4, 303, 304, 6), (6, 304, 305, 8), (8, 305, 306, 10), (10, 306, 307, 12), (12, 307, 308, 14), (14, 308, 309, 16), (16, 309, 310, 18), (18, 310, 311, 20), (20, 311, 312, 22), (22, 312, 313, 24), (24, 313, 314, 26), (26, 314, 315, 28), (28, 315, 316, 30), (30, 316, 317, 32), (32, 317, 318, 34), (34, 318, 319, 36), (36, 319, 302, 38), (2, 301, 303, 4)])
me_vase.polygons.foreach_set('use_smooth', [True] * 302)
_uv = me_vase.uv_layers.new(name='UVMap')
_uv.uv.foreach_set('vector', [0.03494, 0.9081, 0.03494, 0.9081, 0.03494, 0.9081, 0.03494, 0.9081, 0.03494, 0.9081, 0.03494, 0.9081, 0.03494, 0.9081, 0.03494, 0.9081, 0.03494, 0.9081, 0.03494, 0.9081, 0.03494, 0.9081, 0.03494, 0.9081, 0.03494, 0.9081, 0.03494, 0.9081, 0.03494, 0.9081, 0.03494, 0.9081, 0.03494, 0.9081, 0.03494, 0.9081, 0.03494, 0.9081, 0.03494, 0.9081, 0.03494, 0.9081, 0.03494, 0.9081, 0.03494, 0.9081, 0.03494, 0.9081, 0.03494, 0.9081, 0.03494, 0.9081, 0.03494, 0.9081, 0.03494, 0.9081, 0.03494, 0.9081, 0.03494, 0.9081, 0.03494, 0.9081, 0.03494, 0.9081, 0.03494, 0.9081, 0.03494, 0.9081, 0.03494, 0.9081, 0.03494, 0.9081, 0.03494, 0.9081, 0.03494, 0.9081, 0.03494, 0.9081, 0.03494, 0.9081, 0.03494, 0.9081, 0.03494, 0.9081, 0.03494, 0.9081, 0.03494, 0.9081, 0.03494, 0.9081, 0.03494, 0.9081, 0.03494, 0.9081, 0.03494, 0.9081, 0.03494, 0.9081, 0.03494, 0.9081, 0.03494, 0.9081, 0.03494, 0.9081, 0.03494, 0.9081, 0.03494, 0.9081, 0.03494, 0.9081, 0.03494, 0.9081, 0.03494, 0.9081, 0.03494, 0.9081, 0.03494, 0.9081, 0.03494, 0.9081, 0.03494, 0.9081, 0.03494, 0.9081, 0.03494, 0.9081, 0.03494, 0.9081, 0.03494, 0.9081, 0.03494, 0.9081, 0.03494, 0.9081, 0.03494, 0.9081, 0.03494, 0.9081, 0.03494, 0.9081, 0.03494, 0.9081, 0.03494, 0.9081, 0.03494, 0.9081, 0.03494, 0.9081, 0.03494, 0.9081, 0.03494, 0.9081, 0.03494, 0.9081, 0.03494, 0.9081, 0.03494, 0.9081, 0.03494, 0.9081, 0.03494, 0.9081, 0.03494, 0.9081, 0.03494, 0.9081, 0.03494, 0.9081, 0.03494, 0.9081, 0.03494, 0.9081, 0.03494, 0.9081, 0.03494, 0.9081, 0.03494, 0.9081, 0.03494, 0.9081, 0.03494, 0.9081, 0.03494, 0.9081, 0.03494, 0.9081, 0.03494, 0.9081, 0.03494, 0.9081, 0.03494, 0.9081, 0.03494, 0.9081, 0.03494, 0.9081, 0.03494, 0.9081, 0.03494, 0.9081, 0.03494, 0.9081, 0.03494, 0.9081, 0.03494, 0.9081, 0.03494, 0.9081, 0.03494, 0.9081, 0.03494, 0.9081, 0.03494, 0.9081, 0.03494, 0.9081, 0.03494, 0.9081, 0.03494, 0.9081, 0.03494, 0.9081, 0.03494, 0.9081, 0.03494, 0.9081, 0.03494, 0.9081, 0.03494, 0.9081, 0.03494, 0.9081, 0.03494, 0.9081, 0.03494, 0.9081, 0.03494, 0.9081, 0.03494, 0.9081, 0.03494, 0.9081, 0.03494, 0.9081, 0.03494, 0.9081, 0.03494, 0.9081, 0.03494, 0.9081, 0.03494, 0.9081, 0.03494, 0.9081, 0.03494, 0.9081, 0.03494, 0.9081, 0.03494, 0.9081, 0.03494, 0.9081, 0.03494, 0.9081, 0.03494, 0.9081, 0.03494, 0.9081, 0.03494, 0.9081, 0.03494, 0.9081, 0.03494, 0.9081, 0.03494, 0.9081, 0.03494, 0.9081, 0.03494, 0.9081, 0.03494, 0.9081, 0.03494, 0.9081, 0.03494, 0.9081, 0.03494, 0.9081, 0.03494, 0.9081, 0.03494, 0.9081, 0.03494, 0.9081, 0.03494, 0.9081, 0.03494, 0.9081, 0.03494, 0.9081, 0.03494, 0.9081, 0.03494, 0.9081, 0.03494, 0.9081, 0.03494, 0.9081, 0.03494, 0.9081, 0.03494, 0.9081, 0.03494, 0.9081, 0.03494, 0.9081, 0.03494, 0.9081, 0.03494, 0.9081, 0.03494, 0.9081, 0.03494, 0.9081, 0.03494, 0.9081, 0.03494, 0.9081, 0.03494, 0.9081, 0.03494, 0.9081, 0.03494, 0.9081, 0.03494, 0.9081, 0.03494, 0.9081, 0.03494, 0.9081, 0.03494, 0.9081, 0.03494, 0.9081, 0.03494, 0.9081, 0.03494, 0.9081, 0.03494, 0.9081, 0.03494, 0.9081, 0.03494, 0.9081, 0.03494, 0.9081, 0.03494, 0.9081, 0.03494, 0.9081, 0.03494, 0.9081, 0.03494, 0.9081, 0.03494, 0.9081, 0.03494, 0.9081, 0.03494, 0.9081, 0.03494, 0.9081, 0.03494, 0.9081, 0.03494, 0.9081, 0.03494, 0.9081, 0.03494, 0.9081, 0.03494, 0.9081, 0.03494, 0.9081, 0.03494, 0.9081, 0.03494, 0.9081, 0.03494, 0.9081, 0.03494, 0.9081, 0.03494, 0.9081, 0.03494, 0.9081, 0.03494, 0.9081, 0.03494, 0.9081, 0.03494, 0.9081, 0.03494, 0.9081, 0.03494, 0.9081, 0.03494, 0.9081, 0.03494, 0.9081, 0.03494, 0.9081, 0.03494, 0.9081, 0.03494, 0.9081, 0.03494, 0.9081, 0.03494, 0.9081, 0.03494, 0.9081, 0.03494, 0.9081, 0.03494, 0.9081, 0.03494, 0.9081, 0.03494, 0.9081, 0.03494, 0.9081, 0.03494, 0.9081, 0.03494, 0.9081, 0.03494, 0.9081, 0.03494, 0.9081, 0.03494, 0.9081, 0.03494, 0.9081, 0.03494, 0.9081, 0.03494, 0.9081, 0.03494, 0.9081, 0.03494, 0.9081, 0.03494, 0.9081, 0.03494, 0.9081, 0.03494, 0.9081, 0.03494, 0.9081, 0.03494, 0.9081, 0.03494, 0.9081, 0.03494, 0.9081, 0.03494, 0.9081, 0.03494, 0.9081, 0.03494, 0.9081, 0.03494, 0.9081, 0.03494, 0.9081, 0.03494, 0.9081, 0.03494, 0.9081, 0.03494, 0.9081, 0.03494, 0.9081, 0.03494, 0.9081, 0.03494, 0.9081, 0.03494, 0.9081, 0.03494, 0.9081, 0.03494, 0.9081, 0.03494, 0.9081, 0.03494, 0.9081, 0.03494, 0.9081, 0.03494, 0.9081, 0.03494, 0.9081, 0.03494, 0.9081, 0.03494, 0.9081, 0.03494, 0.9081, 0.03494, 0.9081, 0.03494, 0.9081, 0.03494, 0.9081, 0.03494, 0.9081, 0.03494, 0.9081, 0.03494, 0.9081, 0.03494, 0.9081, 0.03494, 0.9081, 0.03494, 0.9081, 0.03494, 0.9081, 0.03494, 0.9081, 0.03494, 0.9081, 0.03494, 0.9081, 0.03494, 0.9081, 0.03494, 0.9081, 0.03494, 0.9081, 0.03494, 0.9081, 0.03494, 0.9081, 0.03494, 0.9081, 0.03494, 0.9081, 0.03494, 0.9081, 0.03494, 0.9081, 0.03494, 0.9081, 0.03494, 0.9081, 0.03494, 0.9081, 0.03494, 0.9081, 0.03494, 0.9081, 0.03494, 0.9081, 0.03494, 0.9081, 0.03494, 0.9081, 0.03494, 0.9081, 0.03494, 0.9081, 0.03494, 0.9081, 0.03494, 0.9081, 0.03494, 0.9081, 0.03494, 0.9081, 0.03494, 0.9081, 0.03494, 0.9081, 0.03494, 0.9081, 0.03494, 0.9081, 0.03494, 0.9081, 0.03494, 0.9081, 0.03494, 0.9081, 0.03494, 0.9081, 0.03494, 0.9081, 0.03494, 0.9081, 0.03494, 0.9081, 0.03494, 0.9081, 0.03494, 0.9081, 0.03494, 0.9081, 0.03494, 0.9081, 0.03494, 0.9081, 0.03494, 0.9081, 0.03494, 0.9081, 0.03494, 0.9081, 0.03494, 0.9081, 0.03494, 0.9081, 0.03494, 0.9081, 0.03494, 0.9081, 0.03494, 0.9081, 0.03494, 0.9081, 0.03494, 0.9081, 0.03494, 0.9081, 0.03494, 0.9081, 0.03494, 0.9081, 0.03494, 0.9081, 0.03494, 0.9081, 0.03494, 0.9081, 0.03494, 0.9081, 0.03494, 0.9081, 0.03494, 0.9081, 0.03494, 0.9081, 0.03494, 0.9081, 0.03494, 0.9081, 0.03494, 0.9081, 0.03494, 0.9081, 0.03494, 0.9081, 0.03494, 0.9081, 0.03494, 0.9081, 0.03494, 0.9081, 0.03494, 0.9081, 0.03494, 0.9081, 0.03494, 0.9081, 0.03494, 0.9081, 0.03494, 0.9081, 0.03494, 0.9081, 0.03494, 0.9081, 0.03494, 0.9081, 0.03494, 0.9081, 0.03494, 0.9081, 0.03494, 0.9081, 0.03494, 0.9081, 0.03494, 0.9081, 0.03494, 0.9081, 0.03494, 0.9081, 0.03494, 0.9081, 0.03494, 0.9081, 0.03494, 0.9081, 0.03494, 0.9081, 0.03494, 0.9081, 0.03494, 0.9081, 0.03494, 0.9081, 0.03494, 0.9081, 0.03494, 0.9081, 0.03494, 0.9081, 0.03494, 0.9081, 0.03494, 0.9081, 0.03494, 0.9081, 0.03494, 0.9081, 0.03494, 0.9081, 0.03494, 0.9081, 0.03494, 0.9081, 0.03494, 0.9081, 0.03494, 0.9081, 0.03494, 0.9081, 0.03494, 0.9081, 0.03494, 0.9081, 0.03494, 0.9081, 0.03494, 0.9081, 0.03494, 0.9081, 0.03494, 0.9081, 0.03494, 0.9081, 0.03494, 0.9081, 0.03494, 0.9081, 0.03494, 0.9081, 0.03494, 0.9081, 0.03494, 0.9081, 0.03494, 0.9081, 0.03494, 0.9081, 0.03494, 0.9081, 0.03494, 0.9081, 0.03494, 0.9081, 0.03494, 0.9081, 0.03494, 0.9081, 0.03494, 0.9081, 0.03494, 0.9081, 0.03494, 0.9081, 0.03494, 0.9081, 0.03494, 0.9081, 0.03494, 0.9081, 0.03494, 0.9081, 0.03494, 0.9081, 0.03494, 0.9081, 0.03494, 0.9081, 0.03494, 0.9081, 0.03494, 0.9081, 0.03494, 0.9081, 0.03494, 0.9081, 0.03494, 0.9081, 0.03494, 0.9081, 0.03494, 0.9081, 0.03494, 0.9081, 0.03494, 0.9081, 0.03494, 0.9081, 0.03494, 0.9081, 0.03494, 0.9081, 0.03494, 0.9081, 0.03494, 0.9081, 0.03494, 0.9081, 0.03494, 0.9081, 0.03494, 0.9081, 0.03494, 0.9081, 0.03494, 0.9081, 0.03494, 0.9081, 0.03494, 0.9081, 0.03494, 0.9081, 0.03494, 0.9081, 0.03494, 0.9081, 0.03494, 0.9081, 0.03494, 0.9081, 0.03494, 0.9081, 0.03494, 0.9081, 0.03494, 0.9081, 0.03494, 0.9081, 0.03494, 0.9081, 0.03494, 0.9081, 0.03494, 0.9081, 0.03494, 0.9081, 0.03494, 0.9081, 0.03494, 0.9081, 0.03494, 0.9081, 0.03494, 0.9081, 0.03494, 0.9081, 0.03494, 0.9081, 0.03494, 0.9081, 0.03494, 0.9081, 0.03494, 0.9081, 0.03494, 0.9081, 0.03494, 0.9081, 0.03494, 0.9081, 0.03494, 0.9081, 0.03494, 0.9081, 0.03494, 0.9081, 0.03494, 0.9081, 0.03494, 0.9081, 0.03494, 0.9081, 0.03494, 0.9081, 0.03494, 0.9081, 0.03494, 0.9081, 0.03494, 0.9081, 0.03494, 0.9081, 0.03494, 0.9081, 0.03494, 0.9081, 0.03494, 0.9081, 0.03494, 0.9081, 0.03494, 0.9081, 0.03494, 0.9081, 0.03494, 0.9081, 0.03494, 0.9081, 0.03494, 0.9081, 0.03494, 0.9081, 0.03494, 0.9081, 0.03494, 0.9081, 0.03494, 0.9081, 0.03494, 0.9081, 0.03494, 0.9081, 0.03494, 0.9081, 0.03494, 0.9081, 0.03494, 0.9081, 0.03494, 0.9081, 0.03494, 0.9081, 0.03494, 0.9081, 0.03494, 0.9081, 0.03494, 0.9081, 0.03494, 0.9081, 0.03494, 0.9081, 0.03494, 0.9081, 0.03494, 0.9081, 0.03494, 0.9081, 0.03494, 0.9081, 0.03494, 0.9081, 0.03494, 0.9081, 0.03494, 0.9081, 0.03494, 0.9081, 0.03494, 0.9081, 0.03494, 0.9081, 0.03494, 0.9081, 0.03494, 0.9081, 0.03494, 0.9081, 0.03494, 0.9081, 0.03494, 0.9081, 0.03494, 0.9081, 0.03494, 0.9081, 0.03494, 0.9081, 0.03494, 0.9081, 0.03494, 0.9081, 0.03494, 0.9081, 0.03494, 0.9081, 0.03494, 0.9081, 0.03494, 0.9081, 0.03494, 0.9081, 0.03494, 0.9081, 0.03494, 0.9081, 0.03494, 0.9081, 0.03494, 0.9081, 0.03494, 0.9081, 0.03494, 0.9081, 0.03494, 0.9081, 0.03494, 0.9081, 0.03494, 0.9081, 0.03494, 0.9081, 0.03494, 0.9081, 0.03494, 0.9081, 0.03494, 0.9081, 0.03494, 0.9081, 0.03494, 0.9081, 0.03494, 0.9081, 0.03494, 0.9081, 0.03494, 0.9081, 0.03494, 0.9081, 0.03494, 0.9081, 0.03494, 0.9081, 0.03494, 0.9081, 0.03494, 0.9081, 0.03494, 0.9081, 0.03494, 0.9081, 0.03494, 0.9081, 0.03494, 0.9081, 0.03494, 0.9081, 0.03494, 0.9081, 0.03494, 0.9081, 0.03494, 0.9081, 0.03494, 0.9081, 0.03494, 0.9081, 0.03494, 0.9081, 0.03494, 0.9081, 0.03494, 0.9081, 0.03494, 0.9081, 0.03494, 0.9081, 0.03494, 0.9081, 0.03494, 0.9081, 0.03494, 0.9081, 0.03494, 0.9081, 0.03494, 0.9081, 0.03494, 0.9081, 0.03494, 0.9081, 0.03494, 0.9081, 0.03494, 0.9081, 0.03494, 0.9081, 0.03494, 0.9081, 0.03494, 0.9081, 0.03494, 0.9081, 0.03494, 0.9081, 0.03494, 0.9081, 0.03494, 0.9081, 0.03494, 0.9081, 0.03494, 0.9081, 0.03494, 0.9081, 0.03494, 0.9081, 0.03494, 0.9081, 0.03494, 0.9081, 0.03494, 0.9081, 0.03494, 0.9081, 0.03494, 0.9081, 0.03494, 0.9081, 0.03494, 0.9081, 0.03494, 0.9081, 0.03494, 0.9081, 0.03494, 0.9081, 0.03494, 0.9081, 0.03494, 0.9081, 0.03494, 0.9081, 0.03494, 0.9081, 0.03494, 0.9081, 0.03494, 0.9081, 0.03494, 0.9081, 0.03494, 0.9081, 0.03494, 0.9081, 0.03494, 0.9081, 0.03494, 0.9081, 0.03494, 0.9081, 0.03494, 0.9081, 0.03494, 0.9081, 0.03494, 0.9081, 0.03494, 0.9081, 0.03494, 0.9081, 0.03494, 0.9081, 0.03494, 0.9081, 0.03494, 0.9081, 0.03494, 0.9081, 0.03494, 0.9081, 0.03494, 0.9081, 0.03494, 0.9081, 0.03494, 0.9081, 0.03494, 0.9081, 0.03494, 0.9081, 0.03494, 0.9081, 0.03494, 0.9081, 0.03494, 0.9081, 0.03494, 0.9081, 0.03494, 0.9081, 0.03494, 0.9081, 0.03494, 0.9081, 0.03494, 0.9081, 0.03494, 0.9081, 0.03494, 0.9081, 0.03494, 0.9081, 0.03494, 0.9081, 0.03494, 0.9081, 0.03494, 0.9081, 0.03494, 0.9081, 0.03494, 0.9081, 0.03494, 0.9081, 0.03494, 0.9081, 0.03494, 0.9081, 0.03494, 0.9081, 0.03494, 0.9081, 0.03494, 0.9081, 0.03494, 0.9081, 0.03494, 0.9081, 0.03494, 0.9081, 0.03494, 0.9081, 0.03494, 0.9081, 0.03494, 0.9081, 0.03494, 0.9081, 0.03494, 0.9081, 0.03494, 0.9081, 0.03494, 0.9081, 0.03494, 0.9081, 0.03494, 0.9081, 0.03494, 0.9081, 0.03494, 0.9081, 0.03494, 0.9081, 0.03494, 0.9081, 0.03494, 0.9081, 0.03494, 0.9081, 0.03494, 0.9081, 0.03494, 0.9081, 0.03494, 0.9081, 0.03494, 0.9081, 0.03494, 0.9081, 0.03494, 0.9081, 0.03494, 0.9081, 0.03494, 0.9081, 0.03494, 0.9081, 0.03494, 0.9081, 0.03494, 0.9081, 0.03494, 0.9081, 0.03494, 0.9081, 0.03494, 0.9081, 0.03494, 0.9081, 0.03494, 0.9081, 0.03494, 0.9081, 0.03494, 0.9081, 0.03494, 0.9081, 0.03494, 0.9081, 0.03494, 0.9081, 0.03494, 0.9081, 0.03494, 0.9081, 0.03494, 0.9081, 0.03494, 0.9081, 0.03494, 0.9081, 0.03494, 0.9081, 0.03494, 0.9081, 0.03494, 0.9081, 0.03494, 0.9081, 0.03494, 0.9081, 0.03494, 0.9081, 0.03494, 0.9081, 0.03494, 0.9081, 0.03494, 0.9081, 0.03494, 0.9081, 0.03494, 0.9081, 0.03494, 0.9081, 0.03494, 0.9081, 0.03494, 0.9081, 0.03494, 0.9081, 0.03494, 0.9081, 0.03494, 0.9081, 0.03494, 0.9081, 0.03494, 0.9081, 0.03494, 0.9081, 0.03494, 0.9081, 0.03494, 0.9081, 0.03494, 0.9081, 0.03494, 0.9081, 0.03494, 0.9081, 0.03494, 0.9081, 0.03494, 0.9081, 0.03494, 0.9081, 0.03494, 0.9081, 0.03494, 0.9081, 0.03494, 0.9081, 0.03494, 0.9081, 0.03494, 0.9081, 0.03494, 0.9081, 0.03494, 0.9081, 0.03494, 0.9081, 0.03494, 0.9081, 0.03494, 0.9081, 0.03494, 0.9081, 0.03494, 0.9081, 0.03494, 0.9081, 0.03494, 0.9081, 0.03494, 0.9081, 0.03494, 0.9081, 0.03494, 0.9081, 0.03494, 0.9081, 0.03494, 0.9081, 0.03494, 0.9081, 0.03494, 0.9081, 0.03494, 0.9081, 0.03494, 0.9081, 0.03494, 0.9081, 0.03494, 0.9081, 0.03494, 0.9081, 0.03494, 0.9081, 0.03494, 0.9081, 0.03494, 0.9081, 0.03494, 0.9081, 0.03494, 0.9081, 0.03494, 0.9081, 0.03494, 0.9081, 0.03494, 0.9081, 0.03494, 0.9081, 0.03494, 0.9081, 0.03494, 0.9081, 0.03494, 0.9081, 0.03494, 0.9081, 0.03494, 0.9081, 0.03494, 0.9081, 0.03494, 0.9081, 0.03494, 0.9081, 0.03494, 0.9081, 0.03494, 0.9081, 0.03494, 0.9081, 0.03494, 0.9081, 0.03494, 0.9081, 0.03494, 0.9081, 0.03494, 0.9081, 0.03494, 0.9081, 0.03494, 0.9081, 0.03494, 0.9081, 0.03494, 0.9081, 0.03494, 0.9081, 0.03494, 0.9081, 0.03494, 0.9081, 0.03494, 0.9081, 0.03494, 0.9081, 0.03494, 0.9081, 0.03494, 0.9081, 0.03494, 0.9081, 0.03494, 0.9081, 0.03494, 0.9081, 0.03494, 0.9081, 0.03494, 0.9081, 0.03494, 0.9081, 0.03494, 0.9081, 0.03494, 0.9081, 0.03494, 0.9081, 0.03494, 0.9081, 0.03494, 0.9081, 0.03494, 0.9081, 0.03494, 0.9081, 0.03494, 0.9081, 0.03494, 0.9081, 0.03494, 0.9081, 0.03494, 0.9081, 0.03494, 0.9081, 0.03494, 0.9081, 0.03494, 0.9081, 0.03494, 0.9081, 0.03494, 0.9081, 0.03494, 0.9081, 0.03494, 0.9081, 0.03494, 0.9081, 0.03494, 0.9081, 0.03494, 0.9081, 0.03494, 0.9081, 0.03494, 0.9081, 0.03494, 0.9081, 0.03494, 0.9081, 0.03494, 0.9081, 0.03494, 0.9081, 0.03494, 0.9081, 0.03494, 0.9081, 0.03494, 0.9081, 0.03494, 0.9081, 0.03494, 0.9081, 0.03494, 0.9081, 0.03494, 0.9081, 0.03494, 0.9081, 0.03494, 0.9081, 0.03494, 0.9081, 0.03494, 0.9081, 0.03494, 0.9081, 0.03494, 0.9081, 0.03494, 0.9081, 0.03494, 0.9081, 0.03494, 0.9081, 0.03494, 0.9081, 0.03494, 0.9081, 0.03494, 0.9081, 0.03494, 0.9081, 0.03494, 0.9081, 0.03494, 0.9081, 0.03494, 0.9081, 0.03494, 0.9081, 0.03494, 0.9081, 0.03494, 0.9081, 0.03494, 0.9081, 0.03494, 0.9081, 0.03494, 0.9081, 0.03494, 0.9081, 0.03494, 0.9081, 0.03494, 0.9081, 0.03494, 0.9081, 0.03494, 0.9081, 0.03494, 0.9081, 0.03494, 0.9081, 0.03494, 0.9081, 0.03494, 0.9081, 0.03494, 0.9081, 0.03494, 0.9081, 0.03494, 0.9081, 0.03494, 0.9081, 0.03494, 0.9081, 0.03494, 0.9081, 0.03494, 0.9081, 0.03494, 0.9081, 0.03494, 0.9081, 0.03494, 0.9081, 0.03494, 0.9081, 0.03494, 0.9081, 0.03494, 0.9081, 0.03494, 0.9081, 0.03494, 0.9081, 0.03494, 0.9081, 0.03494, 0.9081, 0.03494, 0.9081, 0.03494, 0.9081, 0.03494, 0.9081, 0.03494, 0.9081, 0.03494, 0.9081, 0.03494, 0.9081, 0.03494, 0.9081, 0.03494, 0.9081, 0.03494, 0.9081, 0.03494, 0.9081, 0.03494, 0.9081, 0.03494, 0.9081, 0.03494, 0.9081, 0.03494, 0.9081, 0.03494, 0.9081, 0.03494, 0.9081, 0.03494, 0.9081, 0.03494, 0.9081, 0.03494, 0.9081, 0.03494, 0.9081, 0.03494, 0.9081, 0.03494, 0.9081, 0.03494, 0.9081, 0.03494, 0.9081, 0.03494, 0.9081, 0.03494, 0.9081, 0.03494, 0.9081, 0.03494, 0.9081, 0.03494, 0.9081, 0.03494, 0.9081, 0.03494, 0.9081, 0.03494, 0.9081, 0.03494, 0.9081, 0.03494, 0.9081, 0.03494, 0.9081, 0.03494, 0.9081, 0.03494, 0.9081, 0.03494, 0.9081, 0.03494, 0.9081, 0.03494, 0.9081, 0.03494, 0.9081, 0.03494, 0.9081, 0.03494, 0.9081, 0.03494, 0.9081, 0.03494, 0.9081, 0.03494, 0.9081, 0.03494, 0.9081, 0.03494, 0.9081, 0.03494, 0.9081, 0.03494, 0.9081, 0.03494, 0.9081, 0.03494, 0.9081, 0.03494, 0.9081, 0.03494, 0.9081, 0.03494, 0.9081, 0.03494, 0.9081, 0.03494, 0.9081, 0.03494, 0.9081, 0.03494, 0.9081, 0.03494, 0.9081, 0.03494, 0.9081, 0.03494, 0.9081, 0.03494, 0.9081, 0.03494, 0.9081, 0.03494, 0.9081, 0.03494, 0.9081, 0.03494, 0.9081, 0.03494, 0.9081, 0.03494, 0.9081, 0.03494, 0.9081, 0.03494, 0.9081, 0.03494, 0.9081, 0.03494, 0.9081, 0.03494, 0.9081, 0.03494, 0.9081, 0.03494, 0.9081, 0.03494, 0.9081, 0.03494, 0.9081, 0.03494, 0.9081, 0.03494, 0.9081, 0.03494, 0.9081, 0.03494, 0.9081, 0.03494, 0.9081, 0.03494, 0.9081, 0.03494, 0.9081, 0.03494, 0.9081, 0.03494, 0.9081, 0.03494, 0.9081, 0.03494, 0.9081, 0.03494, 0.9081, 0.03494, 0.9081, 0.03494, 0.9081, 0.03494, 0.9081, 0.03494, 0.9081, 0.03494, 0.9081, 0.03494, 0.9081, 0.03494, 0.9081, 0.03494, 0.9081, 0.03494, 0.9081, 0.03494, 0.9081, 0.03494, 0.9081, 0.03494, 0.9081, 0.03494, 0.9081, 0.03494, 0.9081, 0.03494, 0.9081, 0.03494, 0.9081, 0.03494, 0.9081, 0.03494, 0.9081, 0.03494, 0.9081, 0.03494, 0.9081, 0.03494, 0.9081, 0.03494, 0.9081, 0.03494, 0.9081, 0.03494, 0.9081, 0.03494, 0.9081, 0.03494, 0.9081, 0.03494, 0.9081, 0.03494, 0.9081, 0.03494, 0.9081, 0.03494, 0.9081, 0.03494, 0.9081, 0.03494, 0.9081, 0.03494, 0.9081, 0.03494, 0.9081, 0.03494, 0.9081, 0.03494, 0.9081, 0.03494, 0.9081, 0.03494, 0.9081, 0.03494, 0.9081, 0.03494, 0.9081, 0.03494, 0.9081, 0.03494, 0.9081, 0.03494, 0.9081, 0.03494, 0.9081, 0.03494, 0.9081, 0.03494, 0.9081, 0.03494, 0.9081, 0.03494, 0.9081, 0.03494, 0.9081, 0.03494, 0.9081, 0.03494, 0.9081, 0.03494, 0.9081, 0.03494, 0.9081, 0.03494, 0.9081, 0.03494, 0.9081, 0.03494, 0.9081, 0.03494, 0.9081, 0.03494, 0.9081, 0.03494, 0.9081, 0.03494, 0.9081, 0.03494, 0.9081, 0.03494, 0.9081, 0.03494, 0.9081, 0.03494, 0.9081, 0.03494, 0.9081, 0.03494, 0.9081, 0.03494, 0.9081, 0.03494, 0.9081, 0.03494, 0.9081, 0.03494, 0.9081, 0.03494, 0.9081, 0.03494, 0.9081, 0.03494, 0.9081, 0.03494, 0.9081, 0.03494, 0.9081, 0.03494, 0.9081, 0.03494, 0.9081, 0.03494, 0.9081, 0.03494, 0.9081, 0.03494, 0.9081, 0.03494, 0.9081, 0.03494, 0.9081, 0.03494, 0.9081, 0.03494, 0.9081, 0.03494, 0.9081, 0.03494, 0.9081, 0.03494, 0.9081, 0.03494, 0.9081, 0.03494, 0.9081, 0.03494, 0.9081, 0.03494, 0.9081, 0.03494, 0.9081, 0.03494, 0.9081, 0.03494, 0.9081, 0.03494, 0.9081, 0.03494, 0.9081, 0.03494, 0.9081, 0.03494, 0.9081, 0.03494, 0.9081, 0.03494, 0.9081, 0.03494, 0.9081, 0.03494, 0.9081, 0.03494, 0.9081, 0.03494, 0.9081, 0.03494, 0.9081, 0.03494, 0.9081, 0.03494, 0.9081, 0.03494, 0.9081, 0.03494, 0.9081, 0.03494, 0.9081, 0.03494, 0.9081, 0.03494, 0.9081, 0.03494, 0.9081, 0.03494, 0.9081, 0.03494, 0.9081, 0.03494, 0.9081, 0.03494, 0.9081, 0.03494, 0.9081, 0.03494, 0.9081, 0.03494, 0.9081, 0.03494, 0.9081, 0.03494, 0.9081, 0.03494, 0.9081, 0.03494, 0.9081, 0.03494, 0.9081, 0.03494, 0.9081, 0.03494, 0.9081, 0.03494, 0.9081, 0.03494, 0.9081, 0.03494, 0.9081, 0.03494, 0.9081, 0.03494, 0.9081, 0.03494, 0.9081, 0.03494, 0.9081, 0.03494, 0.9081, 0.03494, 0.9081, 0.03494, 0.9081, 0.03494, 0.9081, 0.03494, 0.9081, 0.03494, 0.9081, 0.03494, 0.9081, 0.03494, 0.9081, 0.03494, 0.9081, 0.03494, 0.9081, 0.03494, 0.9081, 0.03494, 0.9081, 0.03494, 0.9081, 0.03494, 0.9081, 0.03494, 0.9081, 0.03494, 0.9081, 0.03494, 0.9081, 0.03494, 0.9081, 0.03494, 0.9081, 0.03494, 0.9081, 0.03494, 0.9081, 0.03494, 0.9081, 0.03494, 0.9081, 0.03494, 0.9081, 0.03494, 0.9081, 0.03494, 0.9081, 0.03494, 0.9081, 0.03494, 0.9081, 0.03494, 0.9081, 0.03494, 0.9081, 0.03494, 0.9081, 0.03494, 0.9081, 0.03494, 0.9081, 0.03494, 0.9081, 0.03494, 0.9081, 0.03494, 0.9081, 0.03494, 0.9081, 0.03494, 0.9081, 0.03494, 0.9081, 0.03494, 0.9081, 0.03494, 0.9081, 0.03494, 0.9081, 0.03494, 0.9081, 0.03494, 0.9081, 0.03494, 0.9081, 0.03494, 0.9081, 0.03494, 0.9081, 0.03494, 0.9081, 0.03494, 0.9081, 0.03494, 0.9081, 0.03494, 0.9081, 0.03494, 0.9081, 0.03494, 0.9081, 0.03494, 0.9081, 0.03494, 0.9081, 0.03494, 0.9081, 0.03494, 0.9081, 0.03494, 0.9081, 0.03494, 0.9081, 0.03494, 0.9081, 0.03494, 0.9081, 0.03494, 0.9081, 0.03494, 0.9081, 0.03494, 0.9081, 0.03494, 0.9081, 0.03494, 0.9081, 0.03494, 0.9081, 0.03494, 0.9081, 0.03494, 0.9081, 0.03494, 0.9081, 0.03494, 0.9081, 0.03494, 0.9081, 0.03494, 0.9081, 0.03494, 0.9081, 0.03494, 0.9081, 0.03494, 0.9081, 0.03494, 0.9081, 0.03494, 0.9081, 0.03494, 0.9081, 0.03494, 0.9081, 0.03494, 0.9081, 0.03494, 0.9081, 0.03494, 0.9081, 0.03494, 0.9081, 0.03494, 0.9081, 0.03494, 0.9081, 0.03494, 0.9081, 0.03494, 0.9081, 0.03494, 0.9081, 0.03494, 0.9081, 0.03494, 0.9081, 0.03494, 0.9081, 0.03494, 0.9081, 0.03494, 0.9081, 0.03494, 0.9081, 0.03494, 0.9081, 0.03494, 0.9081, 0.03494, 0.9081, 0.03494, 0.9081, 0.03494, 0.9081, 0.03494, 0.9081, 0.03494, 0.9081, 0.03494, 0.9081, 0.03494, 0.9081, 0.03494, 0.9081, 0.03494, 0.9081, 0.03494, 0.9081, 0.03494, 0.9081, 0.03494, 0.9081, 0.03494, 0.9081, 0.03494, 0.9081, 0.03494, 0.9081, 0.03494, 0.9081, 0.03494, 0.9081, 0.03494, 0.9081, 0.03494, 0.9081, 0.03494, 0.9081, 0.03494, 0.9081, 0.03494, 0.9081, 0.03494, 0.9081, 0.03494, 0.9081, 0.03494, 0.9081, 0.03494, 0.9081, 0.03494, 0.9081, 0.03494, 0.9081, 0.03494, 0.9081, 0.03494, 0.9081, 0.03494, 0.9081, 0.03494, 0.9081, 0.03494, 0.9081, 0.03494, 0.9081, 0.03494, 0.9081, 0.03494, 0.9081, 0.03494, 0.9081, 0.03494, 0.9081, 0.03494, 0.9081, 0.03494, 0.9081, 0.03494, 0.9081, 0.03494, 0.9081, 0.03494, 0.9081, 0.03494, 0.9081, 0.03494, 0.9081, 0.03494, 0.9081, 0.03494, 0.9081, 0.03494, 0.9081, 0.03494, 0.9081, 0.03494, 0.9081, 0.03494, 0.9081, 0.03494, 0.9081, 0.03494, 0.9081, 0.03494, 0.9081, 0.03494, 0.9081, 0.03494, 0.9081, 0.03494, 0.9081, 0.03494, 0.9081, 0.03494, 0.9081, 0.03494, 0.9081, 0.03494, 0.9081, 0.03494, 0.9081, 0.03494, 0.9081, 0.03494, 0.9081, 0.03494, 0.9081, 0.03494, 0.9081, 0.03494, 0.9081, 0.03494, 0.9081, 0.03494, 0.9081, 0.03494, 0.9081, 0.03494, 0.9081, 0.03494, 0.9081, 0.03494, 0.9081, 0.03494, 0.9081, 0.03494, 0.9081])
me_vase.materials.append(mat_material)
me_vase.use_remesh_preserve_volume = False
me_vase.use_remesh_preserve_attributes = False
me_vase.use_mirror_vertex_groups = False
me_vase.update()

# ---- objects
ob_pot = bpy.data.objects.new('Pot', me_pot)
ob_vase = bpy.data.objects.new('Vase', me_vase)

# ---- transforms, parenting, visibility, modifiers, constraints
ob_pot.location = (0.0, 0.0, 0.0)
ob_pot.lineart.crease_threshold = 0.0
ob_vase.location = (0.0, 0.0, 0.0)
ob_vase.lineart.crease_threshold = 0.0

# ---- collection membership
scene.collection.objects.link(ob_pot)
col_hidden.objects.link(ob_vase)
def _layer_coll(name, lc=None):
    lc = lc or bpy.context.view_layer.layer_collection
    for c in lc.children:
        if c.name == name: return c
        r = _layer_coll(name, c)
        if r: return r
_layer_coll('Hidden').exclude = True

# ---- scene / render settings (as saved in the file)
scene.frame_start = 1; scene.frame_end = 250; scene.frame_set(0)
scene.render.engine = 'BLENDER_EEVEE_NEXT'
scene.cycles.use_denoising = False
scene.cycles.samples = 128
scene.cycles.sampling_pattern = 'TABULATED_SOBOL'
scene.cycles.use_adaptive_sampling = False
scene.cycles.use_light_tree = False
scene.view_settings.view_transform = 'Filmic'
bpy.context.view_layer.update()

# ---- added for rendering (the .blend has no active camera and no usable light): camera, sun
cam_auto = bpy.data.cameras.new('AutoCamera')
cam_auto.lens = 50.0
cam_auto.sensor_width = 36.0
cam_auto.clip_end = 1000.0
ob_auto_camera = bpy.data.objects.new('AutoCamera', cam_auto)
scene.collection.objects.link(ob_auto_camera)
ob_auto_camera.location = (0.596759, -0.716111, 0.660012)
ob_auto_camera.rotation_euler = (1.09748, -7.21219e-08, 0.694738)
scene.camera = ob_auto_camera
light_auto_sun = bpy.data.lights.new('AutoSun', 'SUN')
light_auto_sun.energy = 3.0
light_auto_sun.angle = 0.0523599
ob_auto_sun = bpy.data.objects.new('AutoSun', light_auto_sun)
scene.collection.objects.link(ob_auto_sun)
ob_auto_sun.rotation_euler = (0.872665, 0.174533, 0.523599)
bpy.context.view_layer.update()
